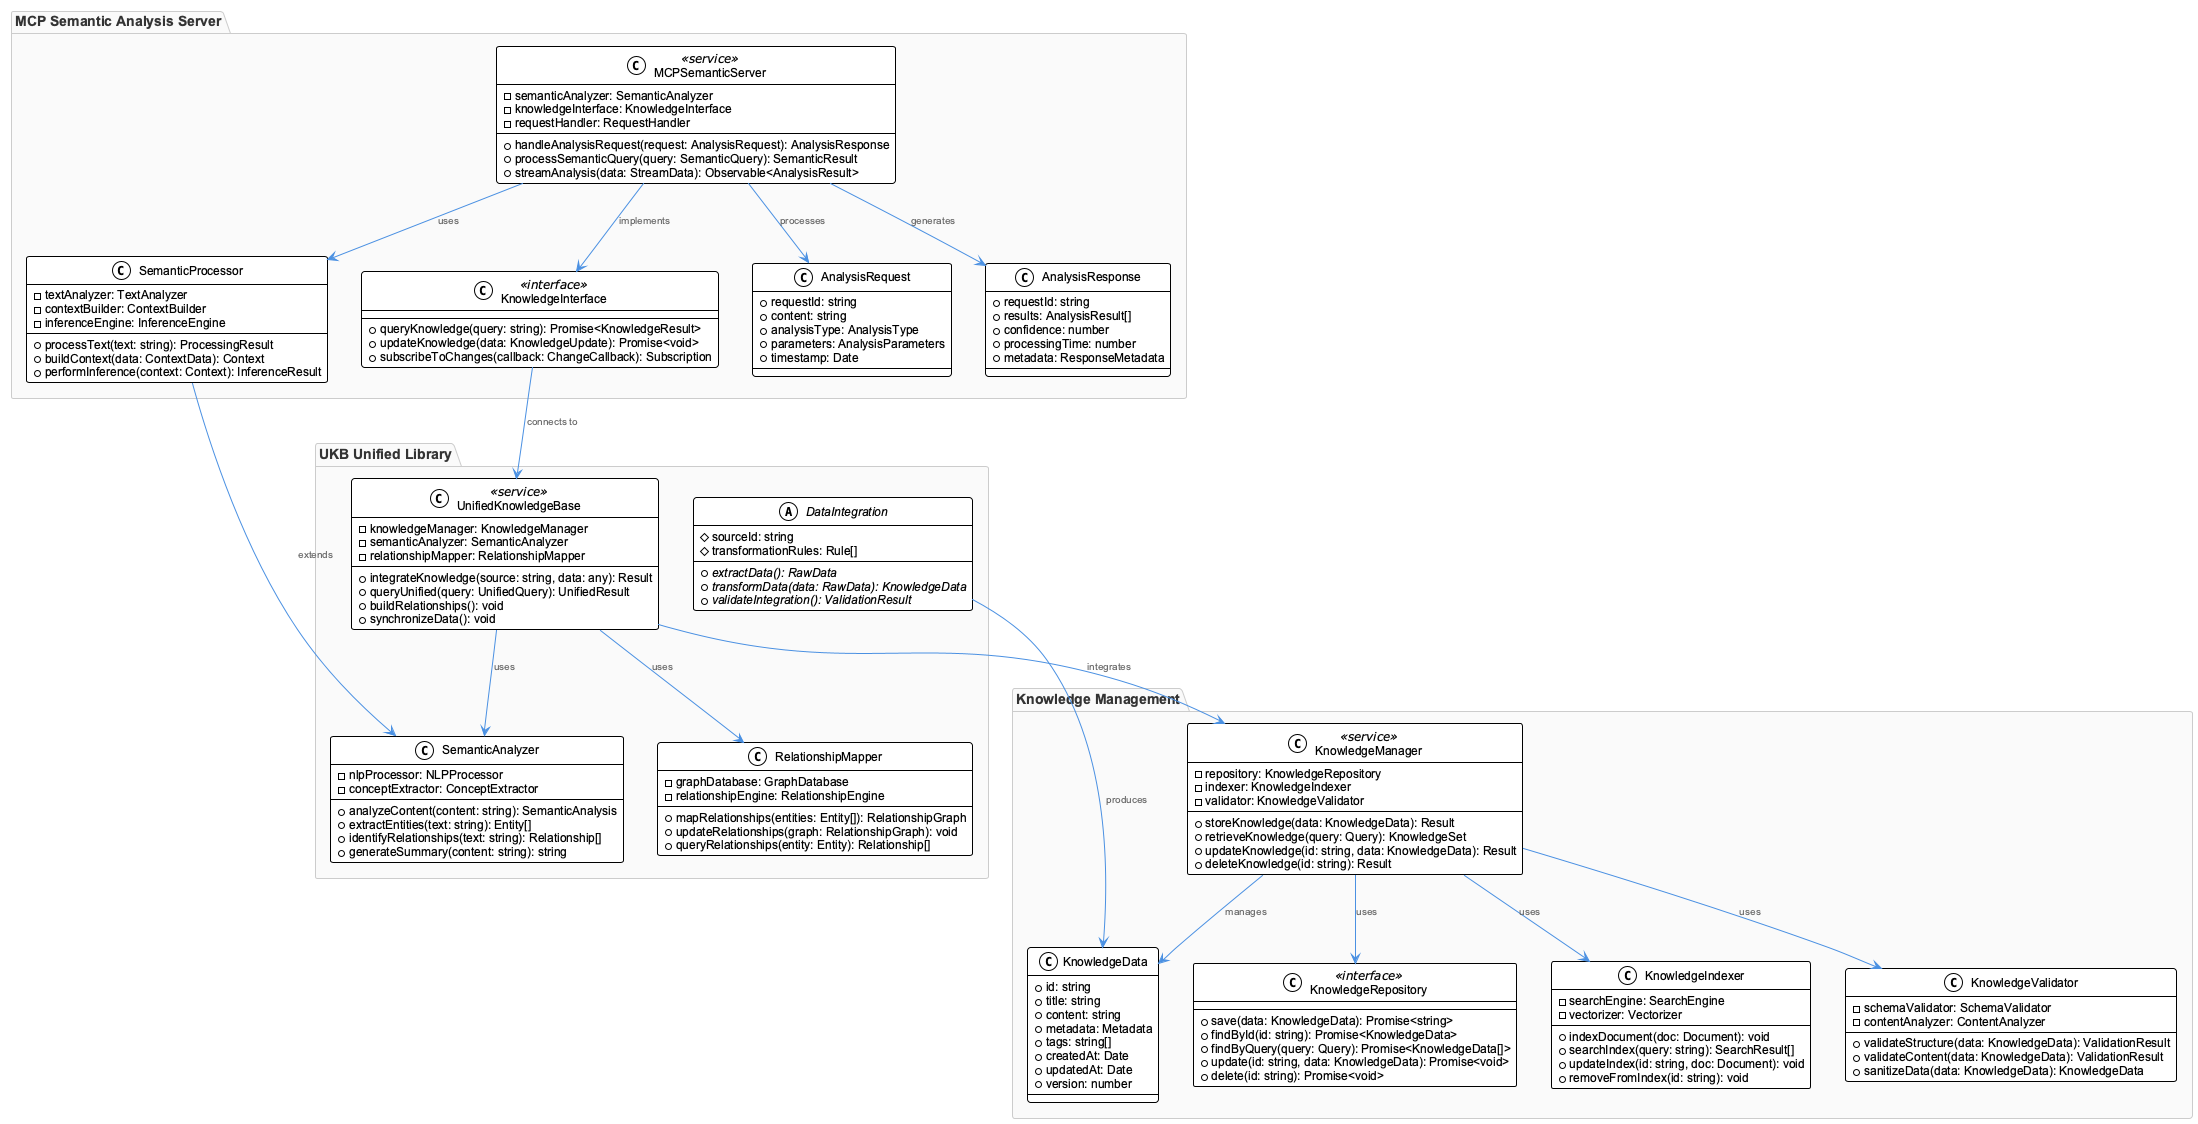

The diagram above was rendered by PlantUML. Its source (embedded in the PNG):
@startuml
!include /Users/q284340/Agentic/coding/docs/puml/_standard-style.puml

package "Knowledge Management" {
    class KnowledgeManager <<service>> {
        -repository: KnowledgeRepository
        -indexer: KnowledgeIndexer
        -validator: KnowledgeValidator
        +storeKnowledge(data: KnowledgeData): Result
        +retrieveKnowledge(query: Query): KnowledgeSet
        +updateKnowledge(id: string, data: KnowledgeData): Result
        +deleteKnowledge(id: string): Result
    }
    
    class KnowledgeRepository <<interface>> {
        +save(data: KnowledgeData): Promise<string>
        +findById(id: string): Promise<KnowledgeData>
        +findByQuery(query: Query): Promise<KnowledgeData[]>
        +update(id: string, data: KnowledgeData): Promise<void>
        +delete(id: string): Promise<void>
    }
    
    class KnowledgeIndexer {
        -searchEngine: SearchEngine
        -vectorizer: Vectorizer
        +indexDocument(doc: Document): void
        +searchIndex(query: string): SearchResult[]
        +updateIndex(id: string, doc: Document): void
        +removeFromIndex(id: string): void
    }
    
    class KnowledgeValidator {
        -schemaValidator: SchemaValidator
        -contentAnalyzer: ContentAnalyzer
        +validateStructure(data: KnowledgeData): ValidationResult
        +validateContent(data: KnowledgeData): ValidationResult
        +sanitizeData(data: KnowledgeData): KnowledgeData
    }
    
    class KnowledgeData {
        +id: string
        +title: string
        +content: string
        +metadata: Metadata
        +tags: string[]
        +createdAt: Date
        +updatedAt: Date
        +version: number
    }
}

package "UKB Unified Library" {
    class UnifiedKnowledgeBase <<service>> {
        -knowledgeManager: KnowledgeManager
        -semanticAnalyzer: SemanticAnalyzer
        -relationshipMapper: RelationshipMapper
        +integrateKnowledge(source: string, data: any): Result
        +queryUnified(query: UnifiedQuery): UnifiedResult
        +buildRelationships(): void
        +synchronizeData(): void
    }
    
    class SemanticAnalyzer {
        -nlpProcessor: NLPProcessor
        -conceptExtractor: ConceptExtractor
        +analyzeContent(content: string): SemanticAnalysis
        +extractEntities(text: string): Entity[]
        +identifyRelationships(text: string): Relationship[]
        +generateSummary(content: string): string
    }
    
    class RelationshipMapper {
        -graphDatabase: GraphDatabase
        -relationshipEngine: RelationshipEngine
        +mapRelationships(entities: Entity[]): RelationshipGraph
        +updateRelationships(graph: RelationshipGraph): void
        +queryRelationships(entity: Entity): Relationship[]
    }
    
    abstract class DataIntegration {
        #sourceId: string
        #transformationRules: Rule[]
        +{abstract} extractData(): RawData
        +{abstract} transformData(data: RawData): KnowledgeData
        +{abstract} validateIntegration(): ValidationResult
    }
}

package "MCP Semantic Analysis Server" {
    class MCPSemanticServer <<service>> {
        -semanticAnalyzer: SemanticAnalyzer
        -knowledgeInterface: KnowledgeInterface
        -requestHandler: RequestHandler
        +handleAnalysisRequest(request: AnalysisRequest): AnalysisResponse
        +processSemanticQuery(query: SemanticQuery): SemanticResult
        +streamAnalysis(data: StreamData): Observable<AnalysisResult>
    }
    
    class SemanticProcessor {
        -textAnalyzer: TextAnalyzer
        -contextBuilder: ContextBuilder
        -inferenceEngine: InferenceEngine
        +processText(text: string): ProcessingResult
        +buildContext(data: ContextData): Context
        +performInference(context: Context): InferenceResult
    }
    
    class KnowledgeInterface <<interface>> {
        +queryKnowledge(query: string): Promise<KnowledgeResult>
        +updateKnowledge(data: KnowledgeUpdate): Promise<void>
        +subscribeToChanges(callback: ChangeCallback): Subscription
    }
    
    class AnalysisRequest {
        +requestId: string
        +content: string
        +analysisType: AnalysisType
        +parameters: AnalysisParameters
        +timestamp: Date
    }
    
    class AnalysisResponse {
        +requestId: string
        +results: AnalysisResult[]
        +confidence: number
        +processingTime: number
        +metadata: ResponseMetadata
    }
}

' Relationships
KnowledgeManager --> KnowledgeRepository : uses
KnowledgeManager --> KnowledgeIndexer : uses
KnowledgeManager --> KnowledgeValidator : uses
KnowledgeManager --> KnowledgeData : manages

UnifiedKnowledgeBase --> KnowledgeManager : integrates
UnifiedKnowledgeBase --> SemanticAnalyzer : uses
UnifiedKnowledgeBase --> RelationshipMapper : uses

MCPSemanticServer --> SemanticProcessor : uses
MCPSemanticServer --> KnowledgeInterface : implements
MCPSemanticServer --> AnalysisRequest : processes
MCPSemanticServer --> AnalysisResponse : generates

SemanticProcessor --> SemanticAnalyzer : extends
KnowledgeInterface --> UnifiedKnowledgeBase : connects to

DataIntegration --> KnowledgeData : produces

@enduml